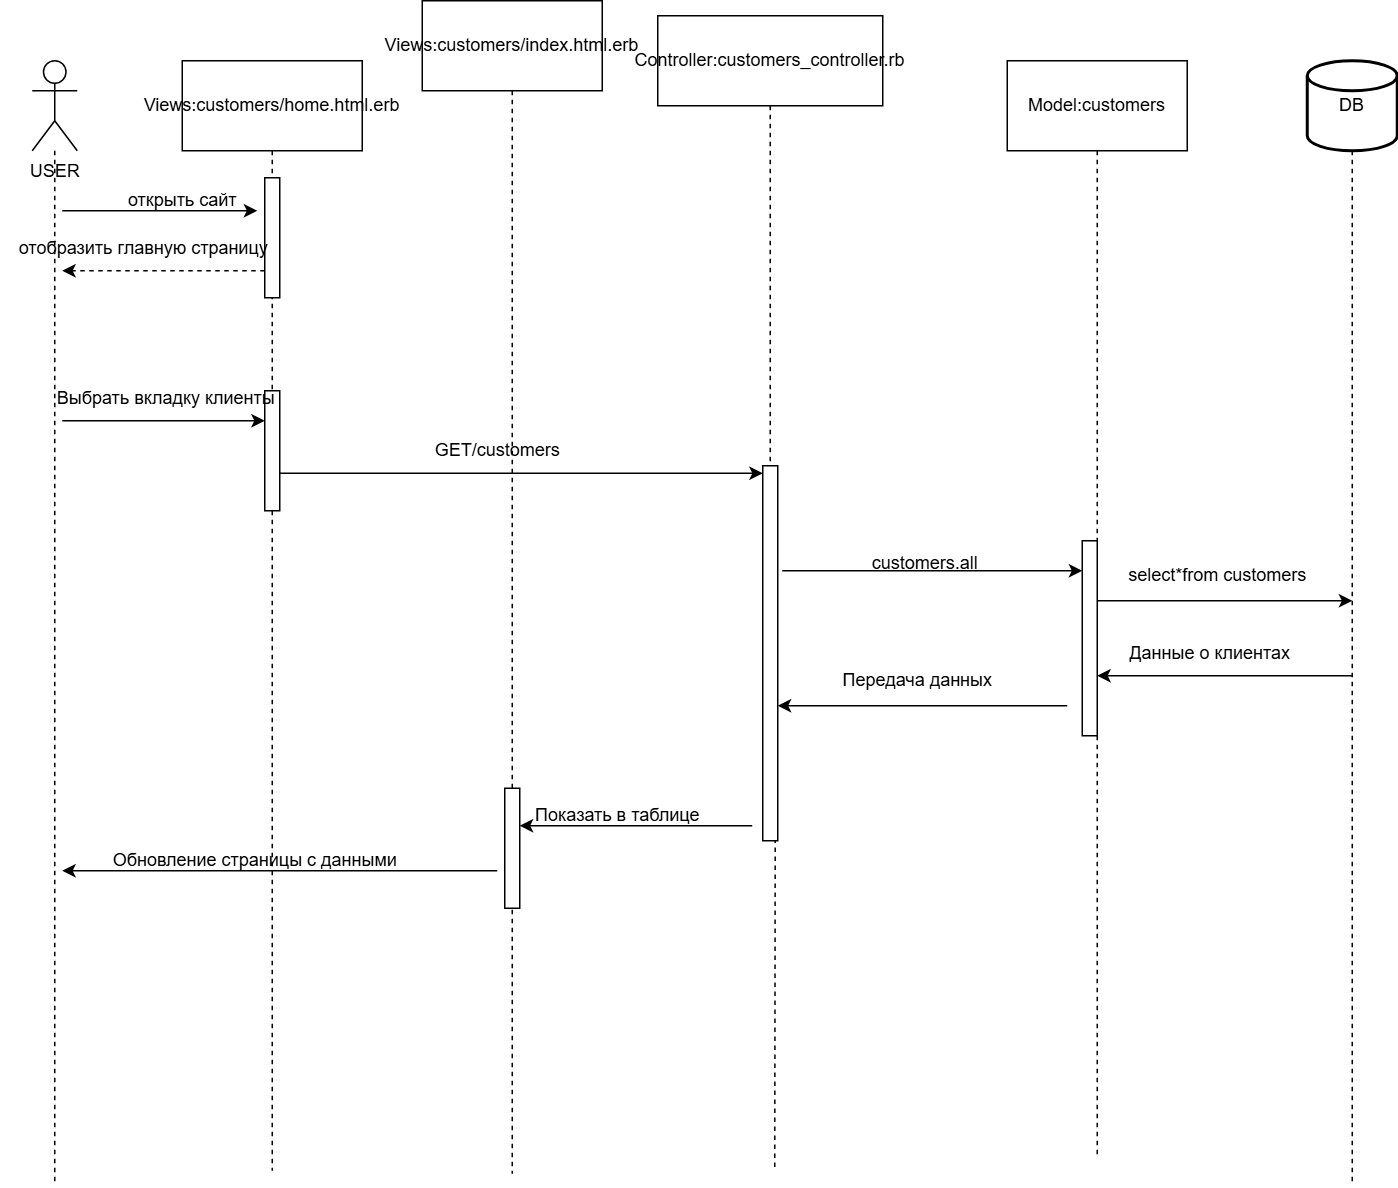

The diagram above was exported from draw.io. Its source (the exported page's mxGraphModel, read from the mxfile embedded in the PNG):
<mxGraphModel dx="1434" dy="780" grid="1" gridSize="10" guides="1" tooltips="1" connect="1" arrows="1" fold="1" page="1" pageScale="1" pageWidth="827" pageHeight="1169" math="0" shadow="0">
  <root>
    <mxCell id="0" />
    <mxCell id="1" parent="0" />
    <mxCell id="ldQITzWyKh8IYt9gVKb6-10" style="edgeStyle=orthogonalEdgeStyle;rounded=0;orthogonalLoop=1;jettySize=auto;html=1;dashed=1;endArrow=none;startFill=0;" edge="1" parent="1" source="ldQITzWyKh8IYt9gVKb6-1">
      <mxGeometry relative="1" as="geometry">
        <mxPoint x="835" y="800" as="targetPoint" />
      </mxGeometry>
    </mxCell>
    <mxCell id="ldQITzWyKh8IYt9gVKb6-1" value="Controller:customers_controller.rb" style="rounded=0;whiteSpace=wrap;html=1;" vertex="1" parent="1">
      <mxGeometry x="757" y="30" width="150" height="60" as="geometry" />
    </mxCell>
    <mxCell id="ldQITzWyKh8IYt9gVKb6-11" style="edgeStyle=orthogonalEdgeStyle;rounded=0;orthogonalLoop=1;jettySize=auto;html=1;dashed=1;endArrow=none;startFill=0;" edge="1" parent="1" source="ldQITzWyKh8IYt9gVKb6-2">
      <mxGeometry relative="1" as="geometry">
        <mxPoint x="1050" y="790" as="targetPoint" />
      </mxGeometry>
    </mxCell>
    <mxCell id="ldQITzWyKh8IYt9gVKb6-2" value="Model:customers" style="rounded=0;whiteSpace=wrap;html=1;" vertex="1" parent="1">
      <mxGeometry x="990" y="60" width="120" height="60" as="geometry" />
    </mxCell>
    <mxCell id="ldQITzWyKh8IYt9gVKb6-12" style="edgeStyle=orthogonalEdgeStyle;rounded=0;orthogonalLoop=1;jettySize=auto;html=1;dashed=1;endArrow=none;startFill=0;" edge="1" parent="1" source="ldQITzWyKh8IYt9gVKb6-3">
      <mxGeometry relative="1" as="geometry">
        <mxPoint x="1220" y="810" as="targetPoint" />
      </mxGeometry>
    </mxCell>
    <mxCell id="ldQITzWyKh8IYt9gVKb6-3" value="DB" style="strokeWidth=2;html=1;shape=mxgraph.flowchart.database;whiteSpace=wrap;" vertex="1" parent="1">
      <mxGeometry x="1190" y="60" width="60" height="60" as="geometry" />
    </mxCell>
    <mxCell id="ldQITzWyKh8IYt9gVKb6-8" style="edgeStyle=orthogonalEdgeStyle;rounded=0;orthogonalLoop=1;jettySize=auto;html=1;dashed=1;endArrow=none;startFill=0;" edge="1" parent="1" source="ldQITzWyKh8IYt9gVKb6-4">
      <mxGeometry relative="1" as="geometry">
        <mxPoint x="500" y="800" as="targetPoint" />
      </mxGeometry>
    </mxCell>
    <mxCell id="ldQITzWyKh8IYt9gVKb6-4" value="Views:customers/home.html.erb" style="rounded=0;whiteSpace=wrap;html=1;" vertex="1" parent="1">
      <mxGeometry x="440" y="60" width="120" height="60" as="geometry" />
    </mxCell>
    <mxCell id="ldQITzWyKh8IYt9gVKb6-9" style="edgeStyle=orthogonalEdgeStyle;rounded=0;orthogonalLoop=1;jettySize=auto;html=1;dashed=1;endArrow=none;startFill=0;" edge="1" parent="1" source="ldQITzWyKh8IYt9gVKb6-5">
      <mxGeometry relative="1" as="geometry">
        <mxPoint x="660" y="802" as="targetPoint" />
      </mxGeometry>
    </mxCell>
    <mxCell id="ldQITzWyKh8IYt9gVKb6-5" value="Views:customers/index.html.erb" style="rounded=0;whiteSpace=wrap;html=1;" vertex="1" parent="1">
      <mxGeometry x="600" y="20" width="120" height="60" as="geometry" />
    </mxCell>
    <mxCell id="ldQITzWyKh8IYt9gVKb6-13" style="edgeStyle=orthogonalEdgeStyle;rounded=0;orthogonalLoop=1;jettySize=auto;html=1;dashed=1;endArrow=none;startFill=0;" edge="1" parent="1" source="ldQITzWyKh8IYt9gVKb6-6">
      <mxGeometry relative="1" as="geometry">
        <mxPoint x="355" y="810" as="targetPoint" />
      </mxGeometry>
    </mxCell>
    <mxCell id="ldQITzWyKh8IYt9gVKb6-6" value="USER" style="shape=umlActor;verticalLabelPosition=bottom;verticalAlign=top;html=1;outlineConnect=0;" vertex="1" parent="1">
      <mxGeometry x="340" y="60" width="30" height="60" as="geometry" />
    </mxCell>
    <mxCell id="ldQITzWyKh8IYt9gVKb6-14" value="" style="endArrow=classic;html=1;rounded=0;" edge="1" parent="1">
      <mxGeometry width="50" height="50" relative="1" as="geometry">
        <mxPoint x="360" y="160" as="sourcePoint" />
        <mxPoint x="490" y="160" as="targetPoint" />
      </mxGeometry>
    </mxCell>
    <mxCell id="ldQITzWyKh8IYt9gVKb6-16" value="" style="html=1;points=[[0,0,0,0,5],[0,1,0,0,-5],[1,0,0,0,5],[1,1,0,0,-5]];perimeter=orthogonalPerimeter;outlineConnect=0;targetShapes=umlLifeline;portConstraint=eastwest;newEdgeStyle={&quot;curved&quot;:0,&quot;rounded&quot;:0};" vertex="1" parent="1">
      <mxGeometry x="495" y="138" width="10" height="80" as="geometry" />
    </mxCell>
    <mxCell id="ldQITzWyKh8IYt9gVKb6-17" value="открыть сайт" style="text;html=1;align=center;verticalAlign=middle;resizable=0;points=[];autosize=1;strokeColor=none;fillColor=none;" vertex="1" parent="1">
      <mxGeometry x="390" y="138" width="100" height="30" as="geometry" />
    </mxCell>
    <mxCell id="ldQITzWyKh8IYt9gVKb6-18" value="" style="endArrow=classic;html=1;rounded=0;dashed=1;" edge="1" parent="1" source="ldQITzWyKh8IYt9gVKb6-16">
      <mxGeometry width="50" height="50" relative="1" as="geometry">
        <mxPoint x="470" y="200" as="sourcePoint" />
        <mxPoint x="360" y="200" as="targetPoint" />
      </mxGeometry>
    </mxCell>
    <mxCell id="ldQITzWyKh8IYt9gVKb6-20" value="отобразить главную страницу" style="text;html=1;align=center;verticalAlign=middle;resizable=0;points=[];autosize=1;strokeColor=none;fillColor=none;" vertex="1" parent="1">
      <mxGeometry x="319" y="170" width="190" height="30" as="geometry" />
    </mxCell>
    <mxCell id="ldQITzWyKh8IYt9gVKb6-21" value="" style="html=1;points=[[0,0,0,0,5],[0,1,0,0,-5],[1,0,0,0,5],[1,1,0,0,-5]];perimeter=orthogonalPerimeter;outlineConnect=0;targetShapes=umlLifeline;portConstraint=eastwest;newEdgeStyle={&quot;curved&quot;:0,&quot;rounded&quot;:0};" vertex="1" parent="1">
      <mxGeometry x="827" y="330" width="10" height="250" as="geometry" />
    </mxCell>
    <mxCell id="ldQITzWyKh8IYt9gVKb6-22" value="" style="html=1;points=[[0,0,0,0,5],[0,1,0,0,-5],[1,0,0,0,5],[1,1,0,0,-5]];perimeter=orthogonalPerimeter;outlineConnect=0;targetShapes=umlLifeline;portConstraint=eastwest;newEdgeStyle={&quot;curved&quot;:0,&quot;rounded&quot;:0};" vertex="1" parent="1">
      <mxGeometry x="495" y="280" width="10" height="80" as="geometry" />
    </mxCell>
    <mxCell id="ldQITzWyKh8IYt9gVKb6-24" value="" style="endArrow=classic;html=1;rounded=0;" edge="1" parent="1" target="ldQITzWyKh8IYt9gVKb6-22">
      <mxGeometry width="50" height="50" relative="1" as="geometry">
        <mxPoint x="360" y="300" as="sourcePoint" />
        <mxPoint x="580" y="430" as="targetPoint" />
      </mxGeometry>
    </mxCell>
    <mxCell id="ldQITzWyKh8IYt9gVKb6-25" value="Выбрать вкладку клиенты" style="text;html=1;align=center;verticalAlign=middle;resizable=0;points=[];autosize=1;strokeColor=none;fillColor=none;" vertex="1" parent="1">
      <mxGeometry x="344" y="270" width="170" height="30" as="geometry" />
    </mxCell>
    <mxCell id="ldQITzWyKh8IYt9gVKb6-26" value="" style="endArrow=classic;html=1;rounded=0;entryX=0;entryY=0;entryDx=0;entryDy=5;entryPerimeter=0;" edge="1" parent="1" source="ldQITzWyKh8IYt9gVKb6-22" target="ldQITzWyKh8IYt9gVKb6-21">
      <mxGeometry width="50" height="50" relative="1" as="geometry">
        <mxPoint x="510" y="310" as="sourcePoint" />
        <mxPoint x="580" y="430" as="targetPoint" />
      </mxGeometry>
    </mxCell>
    <mxCell id="ldQITzWyKh8IYt9gVKb6-27" value="GET/customers" style="text;html=1;align=center;verticalAlign=middle;resizable=0;points=[];autosize=1;strokeColor=none;fillColor=none;" vertex="1" parent="1">
      <mxGeometry x="595" y="305" width="110" height="30" as="geometry" />
    </mxCell>
    <mxCell id="ldQITzWyKh8IYt9gVKb6-28" value="" style="html=1;points=[[0,0,0,0,5],[0,1,0,0,-5],[1,0,0,0,5],[1,1,0,0,-5]];perimeter=orthogonalPerimeter;outlineConnect=0;targetShapes=umlLifeline;portConstraint=eastwest;newEdgeStyle={&quot;curved&quot;:0,&quot;rounded&quot;:0};" vertex="1" parent="1">
      <mxGeometry x="1040" y="380" width="10" height="130" as="geometry" />
    </mxCell>
    <mxCell id="ldQITzWyKh8IYt9gVKb6-29" value="" style="endArrow=classic;html=1;rounded=0;" edge="1" parent="1" target="ldQITzWyKh8IYt9gVKb6-28">
      <mxGeometry width="50" height="50" relative="1" as="geometry">
        <mxPoint x="840" y="400" as="sourcePoint" />
        <mxPoint x="580" y="430" as="targetPoint" />
      </mxGeometry>
    </mxCell>
    <mxCell id="ldQITzWyKh8IYt9gVKb6-30" value="customers.all" style="text;html=1;align=center;verticalAlign=middle;resizable=0;points=[];autosize=1;strokeColor=none;fillColor=none;" vertex="1" parent="1">
      <mxGeometry x="890" y="380" width="90" height="30" as="geometry" />
    </mxCell>
    <mxCell id="ldQITzWyKh8IYt9gVKb6-31" value="" style="endArrow=classic;html=1;rounded=0;" edge="1" parent="1" target="ldQITzWyKh8IYt9gVKb6-21">
      <mxGeometry width="50" height="50" relative="1" as="geometry">
        <mxPoint x="1030" y="490" as="sourcePoint" />
        <mxPoint x="580" y="430" as="targetPoint" />
      </mxGeometry>
    </mxCell>
    <mxCell id="ldQITzWyKh8IYt9gVKb6-32" value="Передача данных" style="text;html=1;align=center;verticalAlign=middle;resizable=0;points=[];autosize=1;strokeColor=none;fillColor=none;" vertex="1" parent="1">
      <mxGeometry x="870" y="458" width="120" height="30" as="geometry" />
    </mxCell>
    <mxCell id="ldQITzWyKh8IYt9gVKb6-33" value="" style="endArrow=classic;html=1;rounded=0;" edge="1" parent="1">
      <mxGeometry width="50" height="50" relative="1" as="geometry">
        <mxPoint x="1050" y="420" as="sourcePoint" />
        <mxPoint x="1220" y="420" as="targetPoint" />
      </mxGeometry>
    </mxCell>
    <mxCell id="ldQITzWyKh8IYt9gVKb6-34" value="select*from customers" style="text;html=1;align=center;verticalAlign=middle;resizable=0;points=[];autosize=1;strokeColor=none;fillColor=none;" vertex="1" parent="1">
      <mxGeometry x="1060" y="388" width="140" height="30" as="geometry" />
    </mxCell>
    <mxCell id="ldQITzWyKh8IYt9gVKb6-35" value="" style="endArrow=classic;html=1;rounded=0;" edge="1" parent="1" target="ldQITzWyKh8IYt9gVKb6-28">
      <mxGeometry width="50" height="50" relative="1" as="geometry">
        <mxPoint x="1220" y="470" as="sourcePoint" />
        <mxPoint x="580" y="430" as="targetPoint" />
      </mxGeometry>
    </mxCell>
    <mxCell id="ldQITzWyKh8IYt9gVKb6-37" value="Данные о клиентах" style="text;html=1;align=center;verticalAlign=middle;resizable=0;points=[];autosize=1;strokeColor=none;fillColor=none;" vertex="1" parent="1">
      <mxGeometry x="1060" y="440" width="130" height="30" as="geometry" />
    </mxCell>
    <mxCell id="ldQITzWyKh8IYt9gVKb6-38" value="" style="html=1;points=[[0,0,0,0,5],[0,1,0,0,-5],[1,0,0,0,5],[1,1,0,0,-5]];perimeter=orthogonalPerimeter;outlineConnect=0;targetShapes=umlLifeline;portConstraint=eastwest;newEdgeStyle={&quot;curved&quot;:0,&quot;rounded&quot;:0};" vertex="1" parent="1">
      <mxGeometry x="655" y="545" width="10" height="80" as="geometry" />
    </mxCell>
    <mxCell id="ldQITzWyKh8IYt9gVKb6-39" value="" style="endArrow=classic;html=1;rounded=0;" edge="1" parent="1" target="ldQITzWyKh8IYt9gVKb6-38">
      <mxGeometry width="50" height="50" relative="1" as="geometry">
        <mxPoint x="820" y="570" as="sourcePoint" />
        <mxPoint x="580" y="430" as="targetPoint" />
      </mxGeometry>
    </mxCell>
    <mxCell id="ldQITzWyKh8IYt9gVKb6-40" value="Показать в таблице" style="text;html=1;align=center;verticalAlign=middle;resizable=0;points=[];autosize=1;strokeColor=none;fillColor=none;" vertex="1" parent="1">
      <mxGeometry x="665" y="548" width="130" height="30" as="geometry" />
    </mxCell>
    <mxCell id="ldQITzWyKh8IYt9gVKb6-41" value="" style="endArrow=classic;html=1;rounded=0;" edge="1" parent="1">
      <mxGeometry width="50" height="50" relative="1" as="geometry">
        <mxPoint x="650" y="600" as="sourcePoint" />
        <mxPoint x="360" y="600" as="targetPoint" />
      </mxGeometry>
    </mxCell>
    <mxCell id="ldQITzWyKh8IYt9gVKb6-42" value="Обновление страницы с данными&amp;nbsp;" style="text;html=1;align=center;verticalAlign=middle;resizable=0;points=[];autosize=1;strokeColor=none;fillColor=none;" vertex="1" parent="1">
      <mxGeometry x="380" y="578" width="220" height="30" as="geometry" />
    </mxCell>
  </root>
</mxGraphModel>